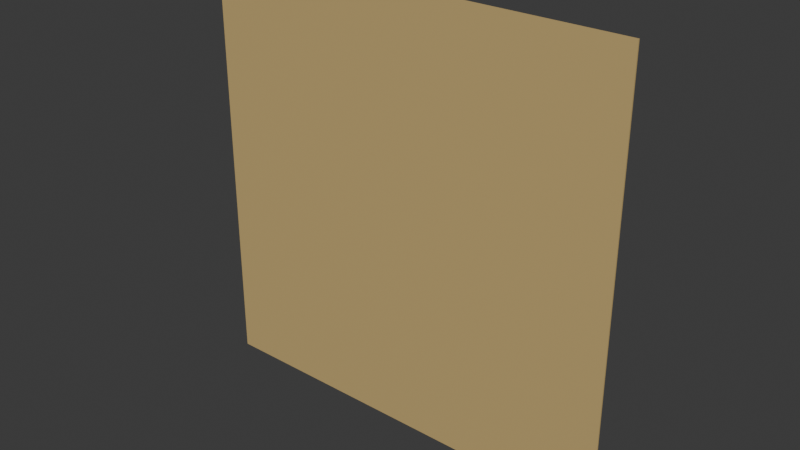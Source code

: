 # Source: BlockedPathway.blend  (saved by Blender 4.4.32; exported with 4.5.12 LTS)
import bpy
from mathutils import Matrix  # noqa: F401  (used for matrix-valued properties, if any)

bpy.ops.wm.read_factory_settings(use_empty=True)
scene = bpy.context.scene
scene.name = 'Scene'

# ---- collections
col_collection = bpy.data.collections.new('Collection'); scene.collection.children.link(col_collection)

# ---- materials (node trees are filled in below, after node groups)
mat_material = bpy.data.materials.new('Material')
mat_material.alpha_threshold = 0.0
mat_material.roughness = 0.5
mat_material.line_color = (0.0, 0.0, 0.0, 1.0)

# ---- material node trees
mat_material.use_nodes = True; mat_material.node_tree.nodes.clear()
_N = mat_material.node_tree.nodes; _L = mat_material.node_tree.links
n0 = _N.new('ShaderNodeOutputMaterial'); n0.name = 'Material Output'; n0.location = (300, 300)
n1 = _N.new('ShaderNodeBsdfPrincipled'); n1.name = 'Principled BSDF'; n1.location = (10, 300)
n1.inputs[0].default_value = (0.5841, 0.4233, 0.1746, 1.0)
n1.inputs[3].default_value = 1.45
_L.new(n1.outputs[0], n0.inputs[0])
n0.is_active_output = True

# ---- world
world_world = bpy.data.worlds.new('World'); scene.world = world_world
world_world.use_nodes = True; world_world.node_tree.nodes.clear()
_N = world_world.node_tree.nodes; _L = world_world.node_tree.links
n0 = _N.new('ShaderNodeOutputWorld'); n0.name = 'World Output'; n0.location = (300, 300)
n1 = _N.new('ShaderNodeBackground'); n1.name = 'Background'; n1.location = (10, 300)
n1.inputs[0].default_value = (0.05088, 0.05088, 0.05088, 1.0)
_L.new(n1.outputs[0], n0.inputs[0])
n0.is_active_output = True
world_world.color = (0.05088, 0.05088, 0.05088)
world_world.sun_shadow_jitter_overblur = 0.0

# ---- meshes
me_cube = bpy.data.meshes.new('Cube')
me_cube.from_pydata([(1.0, -0.02217, 2.0), (1.0, -0.02217, 0.0004414), (1.0, -0.02848, 2.0), (1.0, -0.02848, 0.0004414), (-1.0, -0.02217, 2.0), (-1.0, -0.02217, 0.0004414), (-1.0, -0.02848, 2.0), (-1.0, -0.02848, 0.0004414)], [], [(0, 4, 6, 2), (3, 2, 6, 7), (7, 6, 4, 5), (5, 1, 3, 7), (1, 0, 2, 3), (5, 4, 0, 1)])
_uv = me_cube.uv_layers.new(name='UVMap')
_uv.uv.foreach_set('vector', [0.625, 0.5, 0.875, 0.5, 0.875, 0.75, 0.625, 0.75, 0.375, 0.75, 0.625, 0.75, 0.625, 1.0, 0.375, 1.0, 0.375, 0.0, 0.625, 0.0, 0.625, 0.25, 0.375, 0.25, 0.125, 0.5, 0.375, 0.5, 0.375, 0.75, 0.125, 0.75, 0.375, 0.5, 0.625, 0.5, 0.625, 0.75, 0.375, 0.75, 0.375, 0.25, 0.625, 0.25, 0.625, 0.5, 0.375, 0.5])
me_cube.materials.append(mat_material)
me_cube.use_mirror_vertex_groups = False
me_cube.update()

# ---- objects
ob_cube = bpy.data.objects.new('Cube', me_cube)

# ---- transforms, parenting, visibility, modifiers, constraints
ob_cube.location = (0.0, 0.02953, 0.0)
ob_cube.lock_rotations_4d = False
ob_cube.empty_display_type = 'ARROWS'
ob_cube.lineart.crease_threshold = 0.0

# ---- collection membership
col_collection.objects.link(ob_cube)

# ---- scene / render settings (as saved in the file)
scene.frame_start = 1; scene.frame_end = 250; scene.frame_set(1)
scene.render.engine = 'BLENDER_EEVEE_NEXT'
bpy.context.view_layer.update()

# ---- added for rendering (the .blend has no active camera and no usable light): camera, sun
cam_auto = bpy.data.cameras.new('AutoCamera')
cam_auto.lens = 50.0
cam_auto.sensor_width = 36.0
cam_auto.clip_end = 1000.0
ob_auto_camera = bpy.data.objects.new('AutoCamera', cam_auto)
scene.collection.objects.link(ob_auto_camera)
ob_auto_camera.location = (2.61694, -3.13612, 3.09399)
ob_auto_camera.rotation_euler = (1.09748, -7.21219e-08, 0.694738)
scene.camera = ob_auto_camera
light_auto_sun = bpy.data.lights.new('AutoSun', 'SUN')
light_auto_sun.energy = 3.0
light_auto_sun.angle = 0.0523599
ob_auto_sun = bpy.data.objects.new('AutoSun', light_auto_sun)
scene.collection.objects.link(ob_auto_sun)
ob_auto_sun.rotation_euler = (0.872665, 0.174533, 0.523599)
bpy.context.view_layer.update()
